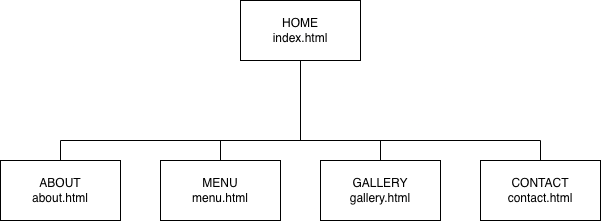

The diagram above was exported from draw.io. Its source (the exported page's mxGraphModel, read from the mxfile embedded in the PNG):
<mxGraphModel dx="666" dy="715" grid="1" gridSize="10" guides="1" tooltips="1" connect="1" arrows="1" fold="1" page="1" pageScale="1" pageWidth="850" pageHeight="1100" math="0" shadow="0">
  <root>
    <mxCell id="0" />
    <mxCell id="1" parent="0" />
    <mxCell id="3rGv82UMQzcNayw2KINg-1" value="HOME&lt;div&gt;index.html&lt;/div&gt;" style="rounded=0;whiteSpace=wrap;html=1;" vertex="1" parent="1">
      <mxGeometry x="360" y="190" width="120" height="60" as="geometry" />
    </mxCell>
    <mxCell id="3rGv82UMQzcNayw2KINg-2" value="ABOUT&lt;div&gt;about.html&lt;/div&gt;" style="rounded=0;whiteSpace=wrap;html=1;" vertex="1" parent="1">
      <mxGeometry x="120" y="350" width="120" height="60" as="geometry" />
    </mxCell>
    <mxCell id="3rGv82UMQzcNayw2KINg-3" value="MENU&lt;div&gt;menu.html&lt;/div&gt;" style="rounded=0;whiteSpace=wrap;html=1;" vertex="1" parent="1">
      <mxGeometry x="280" y="350" width="120" height="60" as="geometry" />
    </mxCell>
    <mxCell id="3rGv82UMQzcNayw2KINg-4" value="GALLERY&lt;div&gt;gallery.html&lt;/div&gt;" style="rounded=0;whiteSpace=wrap;html=1;" vertex="1" parent="1">
      <mxGeometry x="440" y="350" width="120" height="60" as="geometry" />
    </mxCell>
    <mxCell id="3rGv82UMQzcNayw2KINg-5" value="CONTACT&lt;div&gt;contact.html&lt;/div&gt;" style="rounded=0;whiteSpace=wrap;html=1;" vertex="1" parent="1">
      <mxGeometry x="600" y="350" width="120" height="60" as="geometry" />
    </mxCell>
    <mxCell id="3rGv82UMQzcNayw2KINg-6" value="" style="endArrow=none;html=1;rounded=0;fontSize=12;startSize=8;endSize=8;curved=1;" edge="1" parent="1">
      <mxGeometry width="50" height="50" relative="1" as="geometry">
        <mxPoint x="420" y="330" as="sourcePoint" />
        <mxPoint x="420" y="250" as="targetPoint" />
      </mxGeometry>
    </mxCell>
    <mxCell id="3rGv82UMQzcNayw2KINg-7" value="" style="endArrow=none;html=1;rounded=0;fontSize=12;startSize=8;endSize=8;curved=1;" edge="1" parent="1">
      <mxGeometry width="50" height="50" relative="1" as="geometry">
        <mxPoint x="180" y="330" as="sourcePoint" />
        <mxPoint x="660" y="330" as="targetPoint" />
      </mxGeometry>
    </mxCell>
    <mxCell id="3rGv82UMQzcNayw2KINg-8" value="" style="endArrow=none;html=1;rounded=0;fontSize=12;startSize=8;endSize=8;curved=1;exitX=0.5;exitY=0;exitDx=0;exitDy=0;" edge="1" parent="1" source="3rGv82UMQzcNayw2KINg-2">
      <mxGeometry width="50" height="50" relative="1" as="geometry">
        <mxPoint x="320" y="340" as="sourcePoint" />
        <mxPoint x="180" y="330" as="targetPoint" />
      </mxGeometry>
    </mxCell>
    <mxCell id="3rGv82UMQzcNayw2KINg-9" value="" style="endArrow=none;html=1;rounded=0;fontSize=12;startSize=8;endSize=8;curved=1;exitX=0.5;exitY=0;exitDx=0;exitDy=0;" edge="1" parent="1" source="3rGv82UMQzcNayw2KINg-3">
      <mxGeometry width="50" height="50" relative="1" as="geometry">
        <mxPoint x="320" y="340" as="sourcePoint" />
        <mxPoint x="340" y="330" as="targetPoint" />
      </mxGeometry>
    </mxCell>
    <mxCell id="3rGv82UMQzcNayw2KINg-10" value="" style="endArrow=none;html=1;rounded=0;fontSize=12;startSize=8;endSize=8;curved=1;exitX=0.5;exitY=0;exitDx=0;exitDy=0;" edge="1" parent="1" source="3rGv82UMQzcNayw2KINg-4">
      <mxGeometry width="50" height="50" relative="1" as="geometry">
        <mxPoint x="450" y="340" as="sourcePoint" />
        <mxPoint x="500" y="330" as="targetPoint" />
      </mxGeometry>
    </mxCell>
    <mxCell id="3rGv82UMQzcNayw2KINg-11" value="" style="endArrow=none;html=1;rounded=0;fontSize=12;startSize=8;endSize=8;curved=1;entryX=0.5;entryY=0;entryDx=0;entryDy=0;" edge="1" parent="1" target="3rGv82UMQzcNayw2KINg-5">
      <mxGeometry width="50" height="50" relative="1" as="geometry">
        <mxPoint x="660" y="330" as="sourcePoint" />
        <mxPoint x="500" y="290" as="targetPoint" />
      </mxGeometry>
    </mxCell>
  </root>
</mxGraphModel>